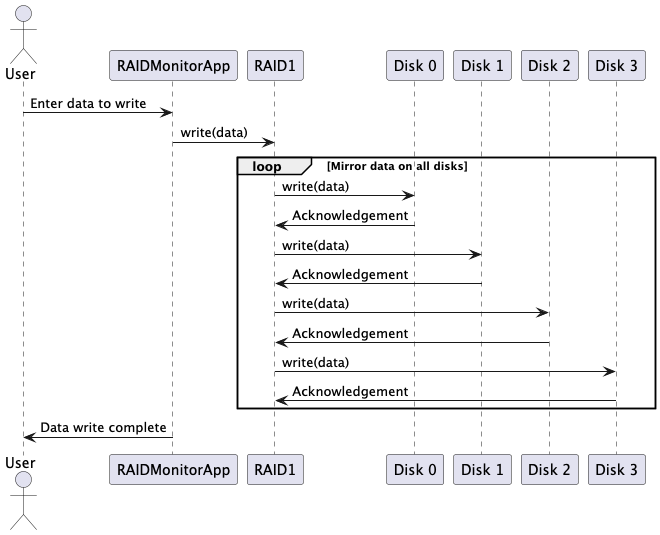

The diagram above was rendered by PlantUML. Its source (embedded in the PNG):
@startuml
actor User
participant "RAIDMonitorApp" as gui
participant "RAID1" as raid
participant "Disk 0" as disk0
participant "Disk 1" as disk1
participant "Disk 2" as disk2
participant "Disk 3" as disk3

User -> gui: Enter data to write
gui -> raid: write(data)
loop Mirror data on all disks
    raid -> disk0: write(data)
    disk0 -> raid: Acknowledgement
    raid -> disk1: write(data)
    disk1 -> raid: Acknowledgement
    raid -> disk2: write(data)
    disk2 -> raid: Acknowledgement
    raid -> disk3: write(data)
    disk3 -> raid: Acknowledgement
end
gui -> User: Data write complete

@enduml